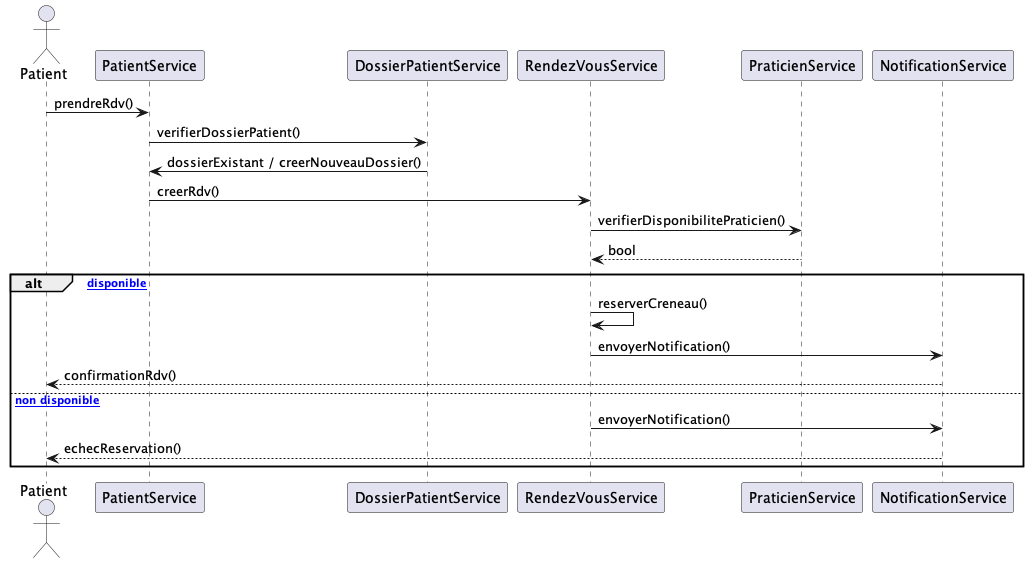

The diagram above was rendered by PlantUML. Its source (embedded in the PNG):
@startuml

actor Patient

Patient -> PatientService: prendreRdv()
PatientService -> DossierPatientService: verifierDossierPatient()
DossierPatientService -> PatientService: dossierExistant / creerNouveauDossier()
PatientService -> RendezVousService: creerRdv()
RendezVousService -> PraticienService: verifierDisponibilitePraticien()
PraticienService --> RendezVousService: bool
alt [Praticien disponible]
    RendezVousService -> RendezVousService: reserverCreneau()
    RendezVousService -> NotificationService: envoyerNotification()
    NotificationService --> Patient: confirmationRdv()
else [Praticien non disponible]
    RendezVousService -> NotificationService: envoyerNotification()
    NotificationService --> Patient: echecReservation()
end

@enduml